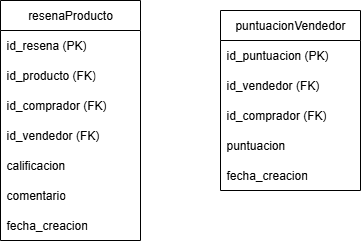

The diagram above was exported from draw.io. Its source (the exported page's mxGraphModel, read from the mxfile embedded in the PNG):
<mxGraphModel dx="1464" dy="791" grid="1" gridSize="10" guides="1" tooltips="1" connect="1" arrows="1" fold="1" page="1" pageScale="1" pageWidth="827" pageHeight="1169" math="0" shadow="0">
  <root>
    <mxCell id="0" />
    <mxCell id="1" parent="0" />
    <mxCell id="QtbumwhAo8bk5AF4qk-1-1" value="resenaProducto" style="swimlane;fontStyle=0;childLayout=stackLayout;horizontal=1;startSize=30;horizontalStack=0;resizeParent=1;resizeParentMax=0;resizeLast=0;collapsible=1;marginBottom=0;whiteSpace=wrap;html=1;" parent="1" vertex="1">
      <mxGeometry x="234" y="180" width="140" height="240" as="geometry" />
    </mxCell>
    <mxCell id="QtbumwhAo8bk5AF4qk-1-2" value="id_resena (PK)" style="text;strokeColor=none;fillColor=none;align=left;verticalAlign=middle;spacingLeft=4;spacingRight=4;overflow=hidden;points=[[0,0.5],[1,0.5]];portConstraint=eastwest;rotatable=0;whiteSpace=wrap;html=1;" parent="QtbumwhAo8bk5AF4qk-1-1" vertex="1">
      <mxGeometry y="30" width="140" height="30" as="geometry" />
    </mxCell>
    <mxCell id="QtbumwhAo8bk5AF4qk-1-3" value="id_producto (FK)" style="text;strokeColor=none;fillColor=none;align=left;verticalAlign=middle;spacingLeft=4;spacingRight=4;overflow=hidden;points=[[0,0.5],[1,0.5]];portConstraint=eastwest;rotatable=0;whiteSpace=wrap;html=1;" parent="QtbumwhAo8bk5AF4qk-1-1" vertex="1">
      <mxGeometry y="60" width="140" height="30" as="geometry" />
    </mxCell>
    <mxCell id="QtbumwhAo8bk5AF4qk-1-4" value="id_comprador (FK)" style="text;strokeColor=none;fillColor=none;align=left;verticalAlign=middle;spacingLeft=4;spacingRight=4;overflow=hidden;points=[[0,0.5],[1,0.5]];portConstraint=eastwest;rotatable=0;whiteSpace=wrap;html=1;" parent="QtbumwhAo8bk5AF4qk-1-1" vertex="1">
      <mxGeometry y="90" width="140" height="30" as="geometry" />
    </mxCell>
    <mxCell id="YP7xklb49LvF2fAkquYb-1" value="id_vendedor (FK)" style="text;strokeColor=none;fillColor=none;align=left;verticalAlign=middle;spacingLeft=4;spacingRight=4;overflow=hidden;points=[[0,0.5],[1,0.5]];portConstraint=eastwest;rotatable=0;whiteSpace=wrap;html=1;" parent="QtbumwhAo8bk5AF4qk-1-1" vertex="1">
      <mxGeometry y="120" width="140" height="30" as="geometry" />
    </mxCell>
    <mxCell id="YP7xklb49LvF2fAkquYb-2" value="calificacion" style="text;strokeColor=none;fillColor=none;align=left;verticalAlign=middle;spacingLeft=4;spacingRight=4;overflow=hidden;points=[[0,0.5],[1,0.5]];portConstraint=eastwest;rotatable=0;whiteSpace=wrap;html=1;" parent="QtbumwhAo8bk5AF4qk-1-1" vertex="1">
      <mxGeometry y="150" width="140" height="30" as="geometry" />
    </mxCell>
    <mxCell id="YP7xklb49LvF2fAkquYb-3" value="comentario" style="text;strokeColor=none;fillColor=none;align=left;verticalAlign=middle;spacingLeft=4;spacingRight=4;overflow=hidden;points=[[0,0.5],[1,0.5]];portConstraint=eastwest;rotatable=0;whiteSpace=wrap;html=1;" parent="QtbumwhAo8bk5AF4qk-1-1" vertex="1">
      <mxGeometry y="180" width="140" height="30" as="geometry" />
    </mxCell>
    <mxCell id="YP7xklb49LvF2fAkquYb-4" value="fecha_creacion" style="text;strokeColor=none;fillColor=none;align=left;verticalAlign=middle;spacingLeft=4;spacingRight=4;overflow=hidden;points=[[0,0.5],[1,0.5]];portConstraint=eastwest;rotatable=0;whiteSpace=wrap;html=1;" parent="QtbumwhAo8bk5AF4qk-1-1" vertex="1">
      <mxGeometry y="210" width="140" height="30" as="geometry" />
    </mxCell>
    <mxCell id="QtbumwhAo8bk5AF4qk-1-5" value="puntuacionVendedor" style="swimlane;fontStyle=0;childLayout=stackLayout;horizontal=1;startSize=30;horizontalStack=0;resizeParent=1;resizeParentMax=0;resizeLast=0;collapsible=1;marginBottom=0;whiteSpace=wrap;html=1;" parent="1" vertex="1">
      <mxGeometry x="454" y="190" width="140" height="180" as="geometry" />
    </mxCell>
    <mxCell id="QtbumwhAo8bk5AF4qk-1-6" value="id_puntuacion (PK)" style="text;strokeColor=none;fillColor=none;align=left;verticalAlign=middle;spacingLeft=4;spacingRight=4;overflow=hidden;points=[[0,0.5],[1,0.5]];portConstraint=eastwest;rotatable=0;whiteSpace=wrap;html=1;" parent="QtbumwhAo8bk5AF4qk-1-5" vertex="1">
      <mxGeometry y="30" width="140" height="30" as="geometry" />
    </mxCell>
    <mxCell id="QtbumwhAo8bk5AF4qk-1-7" value="id_vendedor (FK)" style="text;strokeColor=none;fillColor=none;align=left;verticalAlign=middle;spacingLeft=4;spacingRight=4;overflow=hidden;points=[[0,0.5],[1,0.5]];portConstraint=eastwest;rotatable=0;whiteSpace=wrap;html=1;" parent="QtbumwhAo8bk5AF4qk-1-5" vertex="1">
      <mxGeometry y="60" width="140" height="30" as="geometry" />
    </mxCell>
    <mxCell id="QtbumwhAo8bk5AF4qk-1-8" value="id_comprador (FK)" style="text;strokeColor=none;fillColor=none;align=left;verticalAlign=middle;spacingLeft=4;spacingRight=4;overflow=hidden;points=[[0,0.5],[1,0.5]];portConstraint=eastwest;rotatable=0;whiteSpace=wrap;html=1;" parent="QtbumwhAo8bk5AF4qk-1-5" vertex="1">
      <mxGeometry y="90" width="140" height="30" as="geometry" />
    </mxCell>
    <mxCell id="YP7xklb49LvF2fAkquYb-5" value="puntuacion" style="text;strokeColor=none;fillColor=none;align=left;verticalAlign=middle;spacingLeft=4;spacingRight=4;overflow=hidden;points=[[0,0.5],[1,0.5]];portConstraint=eastwest;rotatable=0;whiteSpace=wrap;html=1;" parent="QtbumwhAo8bk5AF4qk-1-5" vertex="1">
      <mxGeometry y="120" width="140" height="30" as="geometry" />
    </mxCell>
    <mxCell id="YP7xklb49LvF2fAkquYb-6" value="fecha_creacion" style="text;strokeColor=none;fillColor=none;align=left;verticalAlign=middle;spacingLeft=4;spacingRight=4;overflow=hidden;points=[[0,0.5],[1,0.5]];portConstraint=eastwest;rotatable=0;whiteSpace=wrap;html=1;" parent="QtbumwhAo8bk5AF4qk-1-5" vertex="1">
      <mxGeometry y="150" width="140" height="30" as="geometry" />
    </mxCell>
  </root>
</mxGraphModel>